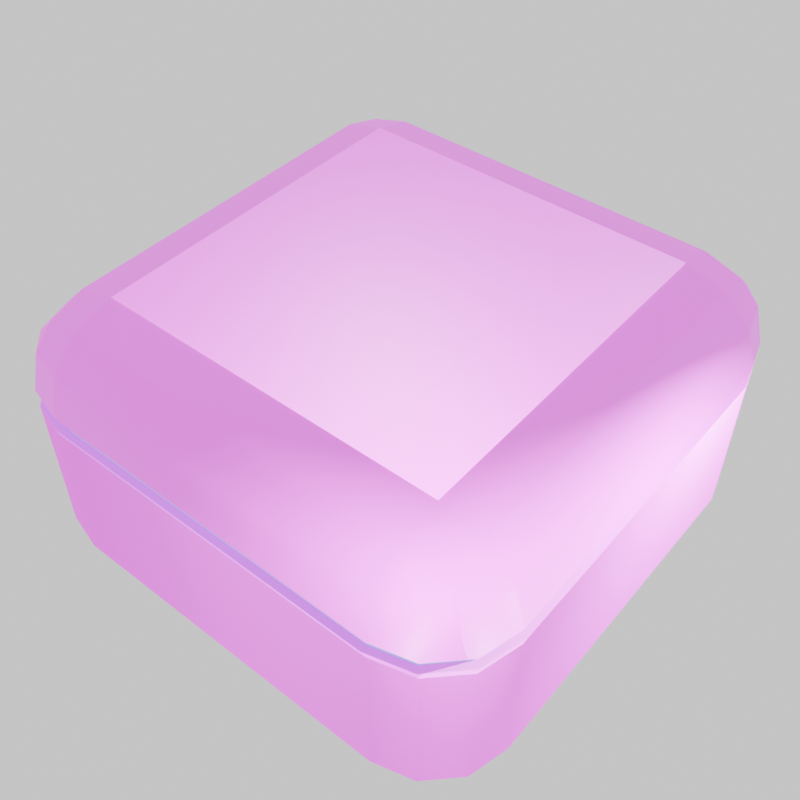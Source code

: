# Source: FloorLocker.blend  (saved by Blender 4.4.30; exported with 4.5.12 LTS)
import bpy
from mathutils import Matrix  # noqa: F401  (used for matrix-valued properties, if any)

bpy.ops.wm.read_factory_settings(use_empty=True)
scene = bpy.context.scene
scene.name = 'Scene'

# ---- collections
col_collection = bpy.data.collections.new('Collection'); scene.collection.children.link(col_collection)

# ---- images (referenced by path relative to the original .blend; pixels are not part of the script)
import os
ASSET_DIR = os.environ.get("B2B_ASSET_DIR", "")  # directory of the original .blend (textures are referenced by path, not embedded)
HERE = os.path.dirname(os.path.abspath(__file__))  # packed textures are extracted next to this script under _unpacked/

def load_image(name, relpath, width, height, colorspace="sRGB"):
    """Load a texture the original file referenced (path relative to the .blend, or extracted next to this script)."""
    p = next((c for c in (os.path.join(HERE, relpath), os.path.join(ASSET_DIR, relpath)) if relpath and os.path.exists(c)), "")
    if p:
        img = bpy.data.images.load(p, check_existing=True)
        img.name = name
    else:  # same state as the original file: an image datablock whose file is absent (Cycles renders it pink)
        img = bpy.data.images.new(name, width, height)
        img.source = "FILE"
        img.filepath = "//" + (relpath or name)
    img.colorspace_settings.name = colorspace
    return img
img_submarine_lower_engine_room_wallmods_01_png = load_image('submarine_lower_engine_room_wallmods_01.png', 'submarine_lower_engine_room_wallmods_01.png', 1024, 1024, 'sRGB')
img_submarine_lower_engine_room_wallmods_01_illum_png = load_image('submarine_lower_engine_room_wallmods_01_illum.png', 'submarine_lower_engine_room_wallmods_01_illum.png', 1024, 1024, 'sRGB')
img_submarine_lower_engine_room_wallmods_01_normal_png = load_image('submarine_lower_engine_room_wallmods_01_normal.png', 'submarine_lower_engine_room_wallmods_01_normal.png', 1024, 1024, 'Non-Color')
img_submarine_decal_02_png = load_image('submarine_decal_02.png', 'submarine_decal_02.png', 1024, 1024, 'sRGB')
img_submarine_decal_02_normal_png = load_image('submarine_decal_02_normal.png', 'submarine_decal_02_normal.png', 1024, 1024, 'Non-Color')
img_submarine_decal_02_illum_png = load_image('submarine_decal_02_illum.png', 'submarine_decal_02_illum.png', 1024, 1024, 'sRGB')

# ---- materials (node trees are filled in below, after node groups)
mat_submarine_lower_engine_room_wallmods_01 = bpy.data.materials.new('submarine_lower_engine_room_wallmods_01')
mat_light = bpy.data.materials.new('Light')
mat_submarine_decal_02 = bpy.data.materials.new('submarine_decal_02')

# ---- material node trees
mat_submarine_lower_engine_room_wallmods_01.use_nodes = True; mat_submarine_lower_engine_room_wallmods_01.node_tree.nodes.clear()
_N = mat_submarine_lower_engine_room_wallmods_01.node_tree.nodes; _L = mat_submarine_lower_engine_room_wallmods_01.node_tree.links
n0 = _N.new('ShaderNodeBsdfPrincipled'); n0.name = 'Principled BSDF'; n0.location = (10, 300)
n0.inputs[28].default_value = 1.0
n1 = _N.new('ShaderNodeOutputMaterial'); n1.name = 'Material Output'; n1.location = (300, 300)
n2 = _N.new('ShaderNodeTexImage'); n2.name = 'Image Texture'; n2.location = (-433, 443)
n2.image = img_submarine_lower_engine_room_wallmods_01_png
n3 = _N.new('ShaderNodeTexImage'); n3.name = 'Image Texture.001'; n3.location = (-344, -208)
n3.image = img_submarine_lower_engine_room_wallmods_01_illum_png
n4 = _N.new('ShaderNodeTexImage'); n4.name = 'Image Texture.002'; n4.location = (-537, 114)
n4.image = img_submarine_lower_engine_room_wallmods_01_normal_png
n5 = _N.new('ShaderNodeNormalMap'); n5.name = 'Normal Map'; n5.location = (-214, 51)
_L.new(n0.outputs[0], n1.inputs[0])
_L.new(n4.outputs[0], n5.inputs[1])
_L.new(n5.outputs[0], n0.inputs[5])
_L.new(n3.outputs[0], n0.inputs[27])
_L.new(n2.outputs[0], n0.inputs[0])
n1.is_active_output = True
mat_light.use_nodes = True; mat_light.node_tree.nodes.clear()
_N = mat_light.node_tree.nodes; _L = mat_light.node_tree.links
n0 = _N.new('ShaderNodeBsdfPrincipled'); n0.name = 'Principled BSDF'; n0.location = (10, 300)
n0.inputs[0].default_value = (0.02842, 0.5457, 0.7991, 1.0)
n0.inputs[27].default_value = (0.02842, 0.5457, 0.7991, 1.0)
n0.inputs[28].default_value = 1.0
n1 = _N.new('ShaderNodeOutputMaterial'); n1.name = 'Material Output'; n1.location = (300, 300)
_L.new(n0.outputs[0], n1.inputs[0])
n1.is_active_output = True
mat_submarine_decal_02.use_nodes = True; mat_submarine_decal_02.node_tree.nodes.clear()
_N = mat_submarine_decal_02.node_tree.nodes; _L = mat_submarine_decal_02.node_tree.links
n0 = _N.new('ShaderNodeBsdfPrincipled'); n0.name = 'Principled BSDF'; n0.location = (10, 300)
n0.inputs[28].default_value = 1.0
n1 = _N.new('ShaderNodeOutputMaterial'); n1.name = 'Material Output'; n1.location = (300, 300)
n2 = _N.new('ShaderNodeTexImage'); n2.name = 'Image Texture'; n2.location = (-590, 493)
n2.image = img_submarine_decal_02_png
n3 = _N.new('ShaderNodeTexImage'); n3.name = 'Image Texture.001'; n3.location = (-648, 189)
n3.image = img_submarine_decal_02_normal_png
n4 = _N.new('ShaderNodeTexImage'); n4.name = 'Image Texture.002'; n4.location = (-367, -35)
n4.image = img_submarine_decal_02_illum_png
n5 = _N.new('ShaderNodeNormalMap'); n5.name = 'Normal Map'; n5.location = (-284, 192)
_L.new(n0.outputs[0], n1.inputs[0])
_L.new(n4.outputs[0], n0.inputs[27])
_L.new(n3.outputs[0], n5.inputs[1])
_L.new(n5.outputs[0], n0.inputs[5])
_L.new(n2.outputs[0], n0.inputs[0])
_L.new(n2.outputs[1], n0.inputs[4])
n1.is_active_output = True

# ---- world
world_world = bpy.data.worlds.new('World'); scene.world = world_world
world_world.use_nodes = True; world_world.node_tree.nodes.clear()
_N = world_world.node_tree.nodes; _L = world_world.node_tree.links
n0 = _N.new('ShaderNodeOutputWorld'); n0.name = 'World Output'; n0.location = (300, 300)
n1 = _N.new('ShaderNodeBackground'); n1.name = 'Background'; n1.location = (10, 300)
n1.inputs[0].default_value = (1.0, 1.0, 1.0, 1.0)
_L.new(n1.outputs[0], n0.inputs[0])
n0.is_active_output = True
world_world.color = (0.05088, 0.05088, 0.05088)
world_world.use_sun_shadow = False
world_world.sun_shadow_jitter_overblur = 0.0

# ---- cameras
cam_camera = bpy.data.cameras.new('Camera')

# ---- lights
light_point = bpy.data.lights.new('Point', 'POINT')
light_point.energy = 20.0
light_point_001 = bpy.data.lights.new('Point.001', 'POINT')
light_point_001.energy = 20.0

# ---- meshes
me_cube_004 = bpy.data.meshes.new('Cube.004')
me_cube_004.from_pydata([(0.2036, 0.2981, 1.49e-08), (0.2981, 0.2036, 1.49e-08), (0.2508, 0.2854, 1.49e-08), (0.2854, 0.2508, 1.49e-08), (0.2036, 0.2981, 0.2036), (0.2036, 0.2036, 0.2981), (0.2981, 0.2036, 0.2036), (0.2036, 0.2855, 0.2508), (0.2508, 0.2855, 0.2036), (0.2488, 0.2732, 0.2488), (0.2508, 0.2036, 0.2855), (0.2036, 0.2508, 0.2855), (0.2488, 0.2488, 0.2732), (0.2855, 0.2508, 0.2036), (0.2855, 0.2036, 0.2508), (0.2732, 0.2488, 0.2488), (0.2981, -0.2036, 1.49e-08), (0.2036, -0.2981, 1.49e-08), (0.2854, -0.2508, 1.49e-08), (0.2508, -0.2854, 1.49e-08), (0.2036, -0.2036, 0.2981), (0.2036, -0.2981, 0.2036), (0.2981, -0.2036, 0.2036), (0.2036, -0.2508, 0.2855), (0.2508, -0.2036, 0.2855), (0.2488, -0.2488, 0.2732), (0.2508, -0.2855, 0.2036), (0.2036, -0.2855, 0.2508), (0.2488, -0.2732, 0.2488), (0.2855, -0.2036, 0.2508), (0.2855, -0.2508, 0.2036), (0.2732, -0.2488, 0.2488), (-0.2981, 0.2036, 1.49e-08), (-0.2036, 0.2981, 1.49e-08), (-0.2854, 0.2508, 1.49e-08), (-0.2508, 0.2854, 1.49e-08), (-0.2036, 0.2036, 0.2981), (-0.2036, 0.2981, 0.2036), (-0.2981, 0.2036, 0.2036), (-0.2036, 0.2508, 0.2855), (-0.2508, 0.2036, 0.2855), (-0.2488, 0.2488, 0.2732), (-0.2508, 0.2855, 0.2036), (-0.2036, 0.2855, 0.2508), (-0.2488, 0.2732, 0.2488), (-0.2855, 0.2036, 0.2508), (-0.2855, 0.2508, 0.2036), (-0.2732, 0.2488, 0.2488), (-0.2036, -0.2981, 1.49e-08), (-0.2981, -0.2036, 1.49e-08), (-0.2508, -0.2854, 1.49e-08), (-0.2854, -0.2508, 1.49e-08), (-0.2036, -0.2036, 0.2981), (-0.2981, -0.2036, 0.2036), (-0.2036, -0.2981, 0.2036), (-0.2508, -0.2036, 0.2855), (-0.2036, -0.2508, 0.2855), (-0.2488, -0.2488, 0.2732), (-0.2855, -0.2508, 0.2036), (-0.2855, -0.2036, 0.2508), (-0.2732, -0.2488, 0.2488), (-0.2036, -0.2855, 0.2508), (-0.2508, -0.2855, 0.2036), (-0.2488, -0.2732, 0.2488), (0.2036, 0.2981, 0.1811), (0.2508, 0.2855, 0.1811), (0.2855, 0.2508, 0.1811), (0.2981, 0.2036, 0.1811), (0.2036, -0.2981, 0.1811), (0.2508, -0.2855, 0.1811), (0.2855, -0.2508, 0.1811), (0.2981, -0.2036, 0.1811), (-0.2981, -0.2036, 0.1811), (-0.2855, -0.2508, 0.1811), (-0.2508, -0.2855, 0.1811), (-0.2036, -0.2981, 0.1811), (-0.2036, 0.2981, 0.1811), (-0.2508, 0.2855, 0.1811), (-0.2855, 0.2508, 0.1811), (-0.2981, 0.2036, 0.1811), (0.2422, 0.2757, 0.2036), (0.1966, 0.2879, 0.2036), (0.2879, 0.1966, 0.2036), (0.2757, 0.2422, 0.2036), (0.1966, -0.2879, 0.2036), (0.2422, -0.2757, 0.2036), (0.2757, -0.2422, 0.2036), (0.2879, -0.1966, 0.2036), (-0.1966, 0.2879, 0.2036), (-0.2422, 0.2757, 0.2036), (-0.2757, 0.2422, 0.2036), (-0.2879, 0.1966, 0.2036), (-0.2879, -0.1966, 0.2036), (-0.2757, -0.2422, 0.2036), (-0.2422, -0.2757, 0.2036), (-0.1966, -0.2879, 0.2036), (0.1966, 0.2879, 0.1811), (0.2422, -0.2757, 0.1811), (0.2757, -0.2422, 0.1811), (0.2879, -0.1966, 0.1811), (-0.2757, -0.2422, 0.1811), (-0.2422, -0.2757, 0.1811), (-0.1966, -0.2879, 0.1811), (-0.2422, 0.2757, 0.1811), (-0.2757, 0.2422, 0.1811), (-0.2879, 0.1966, 0.1811), (0.2422, 0.2757, 0.1811), (0.2757, 0.2422, 0.1811), (0.2879, 0.1966, 0.1811), (0.1966, -0.2879, 0.1811), (-0.2879, -0.1966, 0.1811), (-0.1966, 0.2879, 0.1811), (0.2036, 0.2036, 0.2987), (0.2036, -0.2036, 0.2987), (-0.2036, 0.2036, 0.2987), (-0.2036, -0.2036, 0.2987)], [], [(77, 78, 104, 103), (8, 13, 83, 80), (52, 20, 5, 36), (79, 72, 110, 105), (78, 79, 105, 104), (4, 7, 9, 8), (7, 11, 12, 9), (5, 10, 12, 11), (10, 14, 15, 12), (6, 13, 15, 14), (13, 8, 9, 15), (9, 12, 15), (20, 23, 25, 24), (23, 27, 28, 25), (21, 26, 28, 27), (26, 30, 31, 28), (22, 29, 31, 30), (29, 24, 25, 31), (25, 28, 31), (36, 39, 41, 40), (39, 43, 44, 41), (37, 42, 44, 43), (42, 46, 47, 44), (38, 45, 47, 46), (45, 40, 41, 47), (41, 44, 47), (52, 55, 57, 56), (55, 59, 60, 57), (53, 58, 60, 59), (58, 62, 63, 60), (54, 61, 63, 62), (61, 56, 57, 63), (57, 60, 63), (6, 22, 87, 82), (71, 67, 108, 99), (30, 26, 85, 86), (5, 20, 24, 10), (10, 24, 29, 14), (14, 29, 22, 6), (68, 17, 19, 69), (69, 19, 18, 70), (70, 18, 16, 71), (20, 52, 56, 23), (23, 56, 61, 27), (27, 61, 54, 21), (72, 49, 51, 73), (73, 51, 50, 74), (74, 50, 48, 75), (52, 36, 40, 55), (55, 40, 45, 59), (59, 45, 38, 53), (76, 33, 35, 77), (77, 35, 34, 78), (78, 34, 32, 79), (36, 5, 11, 39), (39, 11, 7, 43), (43, 7, 4, 37), (13, 6, 82, 83), (75, 68, 109, 102), (4, 8, 80, 81), (54, 62, 94, 95), (65, 64, 96, 106), (26, 21, 84, 85), (21, 54, 95, 84), (66, 65, 106, 107), (67, 66, 107, 108), (3, 66, 67, 1), (2, 65, 66, 3), (0, 64, 65, 2), (17, 68, 75, 48), (1, 67, 71, 16), (49, 72, 79, 32), (33, 76, 64, 0), (111, 88, 81, 96), (110, 92, 91, 105), (108, 82, 87, 99), (109, 84, 95, 102), (96, 81, 80, 106), (106, 80, 83, 107), (107, 83, 82, 108), (90, 104, 105, 91), (89, 103, 104, 90), (88, 111, 103, 89), (94, 101, 102, 95), (93, 100, 101, 94), (92, 110, 100, 93), (86, 98, 99, 87), (85, 97, 98, 86), (84, 109, 97, 85), (64, 76, 111, 96), (42, 37, 88, 89), (76, 77, 103, 111), (22, 30, 86, 87), (74, 75, 102, 101), (46, 42, 89, 90), (73, 74, 101, 100), (72, 73, 100, 110), (37, 4, 81, 88), (70, 71, 99, 98), (58, 53, 92, 93), (38, 46, 90, 91), (69, 70, 98, 97), (68, 69, 97, 109), (53, 38, 91, 92), (62, 58, 93, 94), (115, 113, 112, 114), (2, 3, 1, 16, 18, 19, 17, 48, 50, 51, 49, 32, 34, 35, 33, 0)])
me_cube_004.polygons.foreach_set('use_smooth', [True] * 107)
me_cube_004.polygons.foreach_set('material_index', [0, 0, 0, 0, 0, 0, 0, 0, 0, 0, 0, 0, 0, 0, 0, 0, 0, 0, 0, 0, 0, 0, 0, 0, 0, 0, 0, 0, 0, 0, 0, 0, 0, 0, 0, 0, 0, 0, 0, 0, 0, 0, 0, 0, 0, 0, 0, 0, 0, 0, 0, 0, 0, 0, 0, 0, 0, 0, 0, 0, 0, 0, 0, 0, 0, 0, 0, 0, 0, 0, 0, 0, 0, 1, 1, 1, 1, 1, 1, 1, 1, 1, 1, 1, 1, 1, 1, 1, 1, 0, 0, 0, 0, 0, 0, 0, 0, 0, 0, 0, 0, 0, 0, 0, 0, 2, 0])
_k = set([(0, 2), (0, 33), (1, 3), (1, 16), (2, 3), (4, 8), (4, 37), (6, 13), (6, 22), (8, 13), (16, 18), (17, 19), (17, 48), (18, 19), (21, 26), (21, 54), (22, 30), (26, 30), (32, 34), (32, 49), (33, 35), (34, 35), (37, 42), (38, 46), (38, 53), (42, 46), (48, 50), (49, 51), (50, 51), (53, 58), (54, 62), (58, 62), (64, 65), (64, 76), (65, 66), (66, 67), (67, 71), (68, 69), (68, 75), (69, 70), (70, 71), (72, 73), (72, 79), (73, 74), (74, 75), (76, 77), (77, 78), (78, 79), (80, 81), (80, 83), (81, 88), (82, 83), (82, 87), (84, 85), (84, 95), (85, 86), (86, 87), (88, 89), (89, 90), (90, 91), (91, 92), (92, 93), (93, 94), (94, 95), (96, 106), (96, 111), (97, 98), (97, 109), (98, 99), (99, 108), (100, 101), (100, 110), (101, 102), (102, 109), (103, 104), (103, 111), (104, 105), (105, 110), (106, 107), (107, 108)])
me_cube_004.attributes.new('sharp_edge', 'BOOLEAN', 'EDGE').data.foreach_set('value', [ (min(e.vertices), max(e.vertices)) in _k for e in me_cube_004.edges])
_uv = me_cube_004.uv_layers.new(name='UVMap')
_uv.uv.foreach_set('vector', [0.3729, 0.1721, 0.3728, 0.1722, 0.3728, 0.1722, 0.3729, 0.1721, 0.372, 0.1713, 0.3721, 0.1712, 0.3721, 0.1712, 0.3721, 0.1713, 0.887, 0.6838, 0.6172, 0.6838, 0.6172, 0.4141, 0.887, 0.4141, 0.3727, 0.1722, 0.3721, 0.1722, 0.3721, 0.1722, 0.3727, 0.1722, 0.3728, 0.1722, 0.3727, 0.1722, 0.3727, 0.1722, 0.3728, 0.1722, 0.6172, 0.3514, 0.6172, 0.3598, 0.5872, 0.3679, 0.5859, 0.3598, 0.6172, 0.3598, 0.6172, 0.3828, 0.5872, 0.3841, 0.5872, 0.3679, 0.6172, 0.4141, 0.5859, 0.4141, 0.5872, 0.3841, 0.6172, 0.3828, 0.5859, 0.4141, 0.5629, 0.4141, 0.571, 0.3841, 0.5872, 0.3841, 0.5545, 0.4141, 0.5629, 0.3828, 0.571, 0.3841, 0.5629, 0.4141, 0.5629, 0.3828, 0.5859, 0.3598, 0.5872, 0.3679, 0.571, 0.3841, 0.5872, 0.3679, 0.5872, 0.3841, 0.571, 0.3841, 0.6172, 0.6838, 0.6172, 0.7151, 0.5872, 0.7138, 0.5859, 0.6838, 0.6172, 0.7151, 0.6172, 0.7381, 0.5872, 0.73, 0.5872, 0.7138, 0.6172, 0.7465, 0.5859, 0.7381, 0.5872, 0.73, 0.6172, 0.7381, 0.5859, 0.7381, 0.5629, 0.7151, 0.571, 0.7138, 0.5872, 0.73, 0.5545, 0.6838, 0.5629, 0.6838, 0.571, 0.7138, 0.5629, 0.7151, 0.5629, 0.6838, 0.5859, 0.6838, 0.5872, 0.7138, 0.571, 0.7138, 0.5872, 0.7138, 0.5872, 0.73, 0.571, 0.7138, 0.887, 0.4141, 0.887, 0.3828, 0.9169, 0.3841, 0.9182, 0.4141, 0.887, 0.3828, 0.887, 0.3598, 0.9169, 0.3679, 0.9169, 0.3841, 0.887, 0.3514, 0.9182, 0.3598, 0.9169, 0.3679, 0.887, 0.3598, 0.9182, 0.3598, 0.9412, 0.3828, 0.9331, 0.3841, 0.9169, 0.3679, 0.9496, 0.4141, 0.9412, 0.4141, 0.9331, 0.3841, 0.9412, 0.3828, 0.9412, 0.4141, 0.9182, 0.4141, 0.9169, 0.3841, 0.9331, 0.3841, 0.9169, 0.3841, 0.9169, 0.3679, 0.9331, 0.3841, 0.887, 0.6838, 0.9182, 0.6838, 0.9169, 0.7138, 0.887, 0.7151, 0.9182, 0.6838, 0.9412, 0.6838, 0.9331, 0.7138, 0.9169, 0.7138, 0.9496, 0.6838, 0.9412, 0.7151, 0.9331, 0.7138, 0.9412, 0.6838, 0.9412, 0.7151, 0.9182, 0.7381, 0.9169, 0.73, 0.9331, 0.7138, 0.887, 0.7465, 0.887, 0.7381, 0.9169, 0.73, 0.9182, 0.7381, 0.887, 0.7381, 0.887, 0.7151, 0.9169, 0.7138, 0.9169, 0.73, 0.9169, 0.7138, 0.9331, 0.7138, 0.9169, 0.73, 0.3722, 0.1712, 0.3729, 0.1712, 0.3729, 0.1712, 0.3722, 0.1712, 0.3721, 0.1712, 0.3727, 0.1712, 0.3727, 0.1712, 0.3721, 0.1712, 0.373, 0.1712, 0.373, 0.1713, 0.373, 0.1713, 0.3729, 0.1712, 0.6172, 0.4141, 0.6172, 0.6838, 0.5859, 0.6838, 0.5859, 0.4141, 0.5859, 0.4141, 0.5859, 0.6838, 0.5629, 0.6838, 0.5629, 0.4141, 0.5629, 0.4141, 0.5629, 0.6838, 0.5545, 0.6838, 0.5545, 0.4141, 0.5197, 0.3224, 0.3997, 0.3224, 0.3997, 0.3308, 0.5197, 0.3308, 0.5197, 0.3308, 0.3997, 0.3308, 0.3997, 0.3538, 0.5197, 0.3538, 0.5197, 0.3538, 0.3997, 0.3538, 0.3997, 0.3851, 0.5197, 0.3851, 0.6172, 0.6838, 0.887, 0.6838, 0.887, 0.7151, 0.6172, 0.7151, 0.6172, 0.7151, 0.887, 0.7151, 0.887, 0.7381, 0.6172, 0.7381, 0.6172, 0.7381, 0.887, 0.7381, 0.887, 0.7465, 0.6172, 0.7465, 0.5197, 0.3851, 0.3997, 0.3851, 0.3997, 0.3538, 0.5197, 0.3538, 0.5197, 0.3538, 0.3997, 0.3538, 0.3997, 0.3308, 0.5197, 0.3308, 0.5197, 0.3308, 0.3997, 0.3308, 0.3997, 0.3224, 0.5197, 0.3224, 0.887, 0.6838, 0.887, 0.4141, 0.9182, 0.4141, 0.9182, 0.6838, 0.9182, 0.6838, 0.9182, 0.4141, 0.9412, 0.4141, 0.9412, 0.6838, 0.9412, 0.6838, 0.9412, 0.4141, 0.9496, 0.4141, 0.9496, 0.6838, 0.5197, 0.7175, 0.3997, 0.7175, 0.3997, 0.7091, 0.5197, 0.7092, 0.5197, 0.7092, 0.3997, 0.7091, 0.3997, 0.6862, 0.5197, 0.6862, 0.5197, 0.6862, 0.3997, 0.6862, 0.3997, 0.6549, 0.5197, 0.6549, 0.887, 0.4141, 0.6172, 0.4141, 0.6172, 0.3828, 0.887, 0.3828, 0.887, 0.3828, 0.6172, 0.3828, 0.6172, 0.3598, 0.887, 0.3598, 0.887, 0.3598, 0.6172, 0.3598, 0.6172, 0.3514, 0.887, 0.3514, 0.3721, 0.1712, 0.3722, 0.1712, 0.3722, 0.1712, 0.3721, 0.1712, 0.3719, 0.172, 0.3719, 0.1713, 0.3719, 0.1714, 0.3719, 0.172, 0.372, 0.1713, 0.372, 0.1713, 0.3721, 0.1713, 0.372, 0.1714, 0.373, 0.172, 0.373, 0.1721, 0.373, 0.1721, 0.373, 0.172, 0.3729, 0.1713, 0.3729, 0.1713, 0.3729, 0.1714, 0.3729, 0.1713, 0.373, 0.1713, 0.373, 0.1713, 0.373, 0.1714, 0.373, 0.1713, 0.373, 0.1713, 0.373, 0.172, 0.373, 0.172, 0.373, 0.1714, 0.3728, 0.1712, 0.3729, 0.1713, 0.3729, 0.1713, 0.3728, 0.1712, 0.3727, 0.1712, 0.3728, 0.1712, 0.3728, 0.1712, 0.3727, 0.1712, 0.3997, 0.6862, 0.5197, 0.6862, 0.5197, 0.6549, 0.3997, 0.6549, 0.3997, 0.7091, 0.5197, 0.7092, 0.5197, 0.6862, 0.3997, 0.6862, 0.3997, 0.7175, 0.5197, 0.7175, 0.5197, 0.7092, 0.3997, 0.7091, 0.3997, 0.3224, 0.5197, 0.3224, 0.5197, 0.3224, 0.3997, 0.3224, 0.3997, 0.6549, 0.5197, 0.6549, 0.5197, 0.3851, 0.3997, 0.3851, 0.3997, 0.3851, 0.5197, 0.3851, 0.5197, 0.6549, 0.3997, 0.6549, 0.3997, 0.7175, 0.5197, 0.7175, 0.5197, 0.7175, 0.3997, 0.7175, 0.5147, 0.7896, 0.5457, 0.7896, 0.5457, 0.9604, 0.5147, 0.9604, 0.5147, 0.5396, 0.5457, 0.5396, 0.5457, 0.7104, 0.5147, 0.7104, 0.5147, 0.03964, 0.5457, 0.03964, 0.5457, 0.2104, 0.5147, 0.2104, 0.5147, 0.2896, 0.5457, 0.2896, 0.5457, 0.4604, 0.5147, 0.4604, 0.5147, 0.9604, 0.5457, 0.9604, 0.5457, 1.0, 0.5147, 1.0, 0.5147, 0.0, 0.5457, 0.0, 0.5457, 0.01985, 0.5147, 0.01984, 0.5147, 0.01984, 0.5457, 0.01985, 0.5457, 0.03964, 0.5147, 0.03964, 0.5457, 0.7302, 0.5147, 0.7302, 0.5147, 0.7104, 0.5457, 0.7104, 0.5457, 0.7698, 0.5147, 0.7698, 0.5147, 0.7302, 0.5457, 0.7302, 0.5457, 0.7896, 0.5147, 0.7896, 0.5147, 0.7698, 0.5457, 0.7698, 0.5457, 0.4802, 0.5147, 0.4802, 0.5147, 0.4604, 0.5457, 0.4604, 0.5457, 0.5198, 0.5147, 0.5198, 0.5147, 0.4802, 0.5457, 0.4802, 0.5457, 0.5396, 0.5147, 0.5396, 0.5147, 0.5198, 0.5457, 0.5198, 0.5457, 0.2302, 0.5147, 0.2302, 0.5147, 0.2104, 0.5457, 0.2104, 0.5457, 0.2698, 0.5147, 0.2698, 0.5147, 0.2302, 0.5457, 0.2302, 0.5457, 0.2896, 0.5147, 0.2896, 0.5147, 0.2698, 0.5457, 0.2698, 0.3729, 0.1713, 0.3729, 0.172, 0.3729, 0.172, 0.3729, 0.1714, 0.372, 0.1721, 0.372, 0.172, 0.372, 0.172, 0.3721, 0.1721, 0.3729, 0.172, 0.3729, 0.1721, 0.3729, 0.1721, 0.3729, 0.172, 0.3729, 0.1712, 0.373, 0.1712, 0.3729, 0.1712, 0.3729, 0.1712, 0.3719, 0.1721, 0.3719, 0.172, 0.3719, 0.172, 0.3719, 0.1721, 0.3721, 0.1722, 0.372, 0.1721, 0.3721, 0.1721, 0.3721, 0.1722, 0.372, 0.1722, 0.3719, 0.1721, 0.3719, 0.1721, 0.372, 0.1722, 0.3721, 0.1722, 0.372, 0.1722, 0.372, 0.1722, 0.3721, 0.1722, 0.372, 0.172, 0.372, 0.1713, 0.372, 0.1714, 0.372, 0.172, 0.372, 0.1712, 0.3721, 0.1712, 0.3721, 0.1712, 0.372, 0.1712, 0.373, 0.1722, 0.3729, 0.1722, 0.3729, 0.1722, 0.3729, 0.1722, 0.3722, 0.1722, 0.3721, 0.1722, 0.3721, 0.1722, 0.3722, 0.1722, 0.3719, 0.1713, 0.372, 0.1712, 0.372, 0.1712, 0.3719, 0.1713, 0.3719, 0.1713, 0.3719, 0.1713, 0.3719, 0.1713, 0.3719, 0.1714, 0.3729, 0.1722, 0.3722, 0.1722, 0.3722, 0.1722, 0.3729, 0.1722, 0.373, 0.1721, 0.373, 0.1722, 0.3729, 0.1722, 0.373, 0.1721, 0.2843, 0.3208, 0.5068, 0.3208, 0.5068, 0.7657, 0.2843, 0.7657, 0.05791, 0.3902, 0.08061, 0.3675, 0.1116, 0.3592, 0.3786, 0.3592, 0.4096, 0.3675, 0.4323, 0.3902, 0.4406, 0.4212, 0.4406, 0.6882, 0.4323, 0.7192, 0.4096, 0.7419, 0.3786, 0.7502, 0.1116, 0.7502, 0.08061, 0.7419, 0.05791, 0.7192, 0.04961, 0.6882, 0.04961, 0.4212])
me_cube_004.materials.append(mat_submarine_lower_engine_room_wallmods_01)
me_cube_004.materials.append(mat_light)
me_cube_004.materials.append(mat_submarine_decal_02)
me_cube_004.update()

# ---- objects
ob_model = bpy.data.objects.new('Model', me_cube_004)
ob_camera = bpy.data.objects.new('Camera', cam_camera)
ob_point = bpy.data.objects.new('Point', light_point)
ob_point_001 = bpy.data.objects.new('Point.001', light_point_001)

# ---- transforms, parenting, visibility, modifiers, constraints
ob_model.location = (0.0, 0.0, 0.0)
ob_camera.location = (0.5521, -0.6749, 0.992)
ob_camera.rotation_euler = (0.7912, -1.705e-06, 0.6898)
ob_point.location = (0.3042, -0.3159, 0.5205)
ob_point_001.location = (0.4867, 0.07618, 0.2994)

# ---- collection membership
col_collection.objects.link(ob_model)
col_collection.objects.link(ob_camera)
col_collection.objects.link(ob_point)
col_collection.objects.link(ob_point_001)

# ---- scene / render settings (as saved in the file)
scene.camera = ob_camera
scene.frame_start = 1; scene.frame_end = 250; scene.frame_set(1)
scene.render.engine = 'CYCLES'
scene.render.resolution_x = 1080
scene.render.film_transparent = True
scene.eevee.ray_tracing_options.trace_max_roughness = 0.0
bpy.context.view_layer.update()
